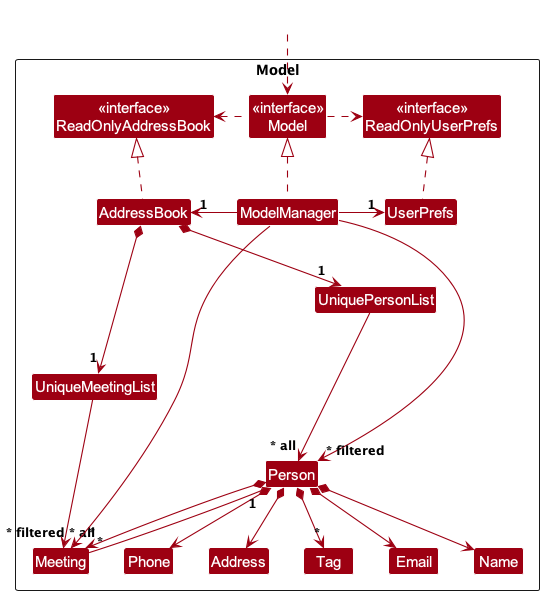

The diagram above was rendered by PlantUML. Its source (embedded in the PNG):
@startuml
!include style.puml
skinparam arrowThickness 1.1
skinparam arrowColor MODEL_COLOR
skinparam classBackgroundColor MODEL_COLOR

Package Model as ModelPackage <<Rectangle>>{
Class "<<interface>>\nReadOnlyAddressBook" as ReadOnlyAddressBook
Class "<<interface>>\nReadOnlyUserPrefs" as ReadOnlyUserPrefs
Class "<<interface>>\nModel" as Model
Class AddressBook
Class ModelManager
Class UserPrefs

Class UniquePersonList
Class Person
Class UniqueMeetingList
Class Meeting
Class Address
Class Email
Class Name
Class Phone
Class Tag

Class I #FFFFFF
}

Class HiddenOutside #FFFFFF
HiddenOutside ..> Model

AddressBook .up.|> ReadOnlyAddressBook

ModelManager .up.|> Model
Model .right.> ReadOnlyUserPrefs
Model .left.> ReadOnlyAddressBook
ModelManager -left-> "1" AddressBook
ModelManager -right-> "1" UserPrefs
UserPrefs .up.|> ReadOnlyUserPrefs

AddressBook *--> "1" UniquePersonList
UniquePersonList --> "~* all" Person
Person *--> Name
Person *--> Phone
Person *--> Email
Person *--> Address
Person *--> "*" Tag
Person *--> "*" Meeting

AddressBook *--> "1" UniqueMeetingList
UniqueMeetingList --> "~* all" Meeting

Person -[hidden]up--> I
UniquePersonList -[hidden]right-> I

Name -[hidden]right-> Phone
Phone -[hidden]right-> Address
Address -[hidden]right-> Email

Person "1" -- "*" Meeting

ModelManager --> "~* filtered" Person
ModelManager --> "~* filtered" Meeting
@enduml